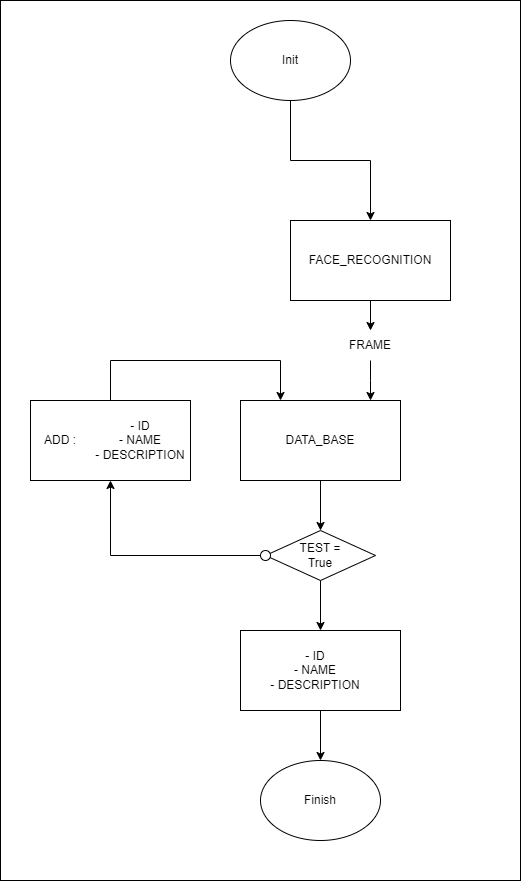

The diagram above was exported from draw.io. Its source (the exported page's mxGraphModel, read from the mxfile embedded in the PNG):
<mxGraphModel dx="1560" dy="998" grid="1" gridSize="10" guides="1" tooltips="1" connect="1" arrows="1" fold="1" page="1" pageScale="1" pageWidth="3300" pageHeight="4681" math="0" shadow="0">
  <root>
    <mxCell id="0" />
    <mxCell id="1" parent="0" />
    <mxCell id="UoB9wO9WdizvEaOZfT-x-9" style="edgeStyle=orthogonalEdgeStyle;rounded=0;orthogonalLoop=1;jettySize=auto;html=1;" edge="1" parent="1" source="UoB9wO9WdizvEaOZfT-x-7">
      <mxGeometry relative="1" as="geometry">
        <mxPoint x="610" y="440" as="targetPoint" />
      </mxGeometry>
    </mxCell>
    <mxCell id="UoB9wO9WdizvEaOZfT-x-1" value="" style="rounded=0;whiteSpace=wrap;html=1;" vertex="1" parent="1">
      <mxGeometry x="530" y="260" width="160" height="80" as="geometry" />
    </mxCell>
    <mxCell id="UoB9wO9WdizvEaOZfT-x-2" value="FACE_RECOGNITION" style="text;html=1;align=center;verticalAlign=middle;whiteSpace=wrap;rounded=0;" vertex="1" parent="1">
      <mxGeometry x="580" y="280" width="60" height="40" as="geometry" />
    </mxCell>
    <mxCell id="UoB9wO9WdizvEaOZfT-x-13" style="edgeStyle=orthogonalEdgeStyle;rounded=0;orthogonalLoop=1;jettySize=auto;html=1;entryX=0.5;entryY=0;entryDx=0;entryDy=0;" edge="1" parent="1" source="UoB9wO9WdizvEaOZfT-x-4" target="UoB9wO9WdizvEaOZfT-x-12">
      <mxGeometry relative="1" as="geometry" />
    </mxCell>
    <mxCell id="UoB9wO9WdizvEaOZfT-x-4" value="" style="rounded=0;whiteSpace=wrap;html=1;" vertex="1" parent="1">
      <mxGeometry x="480" y="440" width="160" height="80" as="geometry" />
    </mxCell>
    <mxCell id="UoB9wO9WdizvEaOZfT-x-5" value="DATA_BASE" style="text;html=1;align=center;verticalAlign=middle;whiteSpace=wrap;rounded=0;" vertex="1" parent="1">
      <mxGeometry x="530" y="465" width="60" height="30" as="geometry" />
    </mxCell>
    <mxCell id="UoB9wO9WdizvEaOZfT-x-10" value="" style="edgeStyle=orthogonalEdgeStyle;rounded=0;orthogonalLoop=1;jettySize=auto;html=1;" edge="1" parent="1" source="UoB9wO9WdizvEaOZfT-x-1" target="UoB9wO9WdizvEaOZfT-x-7">
      <mxGeometry relative="1" as="geometry">
        <mxPoint x="610" y="440" as="targetPoint" />
        <mxPoint x="610" y="340" as="sourcePoint" />
      </mxGeometry>
    </mxCell>
    <mxCell id="UoB9wO9WdizvEaOZfT-x-7" value="FRAME" style="text;html=1;align=center;verticalAlign=middle;whiteSpace=wrap;rounded=0;" vertex="1" parent="1">
      <mxGeometry x="580" y="370" width="60" height="30" as="geometry" />
    </mxCell>
    <mxCell id="UoB9wO9WdizvEaOZfT-x-14" style="edgeStyle=orthogonalEdgeStyle;rounded=0;orthogonalLoop=1;jettySize=auto;html=1;entryX=0.5;entryY=1;entryDx=0;entryDy=0;" edge="1" parent="1" source="UoB9wO9WdizvEaOZfT-x-12" target="UoB9wO9WdizvEaOZfT-x-15">
      <mxGeometry relative="1" as="geometry">
        <mxPoint x="350" y="595" as="targetPoint" />
      </mxGeometry>
    </mxCell>
    <mxCell id="UoB9wO9WdizvEaOZfT-x-23" style="edgeStyle=orthogonalEdgeStyle;rounded=0;orthogonalLoop=1;jettySize=auto;html=1;entryX=0.5;entryY=0;entryDx=0;entryDy=0;" edge="1" parent="1" source="UoB9wO9WdizvEaOZfT-x-12" target="UoB9wO9WdizvEaOZfT-x-22">
      <mxGeometry relative="1" as="geometry" />
    </mxCell>
    <mxCell id="UoB9wO9WdizvEaOZfT-x-12" value="" style="rhombus;whiteSpace=wrap;html=1;" vertex="1" parent="1">
      <mxGeometry x="505" y="570" width="110" height="50" as="geometry" />
    </mxCell>
    <mxCell id="UoB9wO9WdizvEaOZfT-x-16" style="edgeStyle=orthogonalEdgeStyle;rounded=0;orthogonalLoop=1;jettySize=auto;html=1;entryX=0.25;entryY=0;entryDx=0;entryDy=0;" edge="1" parent="1" source="UoB9wO9WdizvEaOZfT-x-15" target="UoB9wO9WdizvEaOZfT-x-4">
      <mxGeometry relative="1" as="geometry">
        <mxPoint x="349.9999999999998" y="370" as="targetPoint" />
        <Array as="points">
          <mxPoint x="350" y="400" />
          <mxPoint x="520" y="400" />
        </Array>
      </mxGeometry>
    </mxCell>
    <mxCell id="UoB9wO9WdizvEaOZfT-x-15" value="" style="rounded=0;whiteSpace=wrap;html=1;" vertex="1" parent="1">
      <mxGeometry x="270" y="440" width="160" height="80" as="geometry" />
    </mxCell>
    <mxCell id="UoB9wO9WdizvEaOZfT-x-17" value="ADD :" style="text;html=1;align=center;verticalAlign=middle;whiteSpace=wrap;rounded=0;" vertex="1" parent="1">
      <mxGeometry x="270" y="465" width="60" height="30" as="geometry" />
    </mxCell>
    <mxCell id="UoB9wO9WdizvEaOZfT-x-18" value="- ID&lt;div&gt;- NAME&lt;/div&gt;&lt;div&gt;- DESCRIPTION&lt;/div&gt;" style="text;html=1;align=center;verticalAlign=middle;whiteSpace=wrap;rounded=0;" vertex="1" parent="1">
      <mxGeometry x="330" y="440" width="100" height="80" as="geometry" />
    </mxCell>
    <mxCell id="UoB9wO9WdizvEaOZfT-x-20" style="edgeStyle=orthogonalEdgeStyle;rounded=0;orthogonalLoop=1;jettySize=auto;html=1;entryX=0.5;entryY=0;entryDx=0;entryDy=0;" edge="1" parent="1" source="UoB9wO9WdizvEaOZfT-x-19" target="UoB9wO9WdizvEaOZfT-x-1">
      <mxGeometry relative="1" as="geometry" />
    </mxCell>
    <mxCell id="UoB9wO9WdizvEaOZfT-x-19" value="" style="ellipse;whiteSpace=wrap;html=1;" vertex="1" parent="1">
      <mxGeometry x="470" y="60" width="120" height="80" as="geometry" />
    </mxCell>
    <mxCell id="UoB9wO9WdizvEaOZfT-x-21" value="Finish" style="ellipse;whiteSpace=wrap;html=1;" vertex="1" parent="1">
      <mxGeometry x="500" y="800" width="120" height="80" as="geometry" />
    </mxCell>
    <mxCell id="UoB9wO9WdizvEaOZfT-x-24" style="edgeStyle=orthogonalEdgeStyle;rounded=0;orthogonalLoop=1;jettySize=auto;html=1;entryX=0.5;entryY=0;entryDx=0;entryDy=0;" edge="1" parent="1" source="UoB9wO9WdizvEaOZfT-x-22" target="UoB9wO9WdizvEaOZfT-x-21">
      <mxGeometry relative="1" as="geometry" />
    </mxCell>
    <mxCell id="UoB9wO9WdizvEaOZfT-x-22" value="" style="rounded=0;whiteSpace=wrap;html=1;" vertex="1" parent="1">
      <mxGeometry x="480" y="670" width="160" height="80" as="geometry" />
    </mxCell>
    <mxCell id="UoB9wO9WdizvEaOZfT-x-25" value="- ID&lt;div&gt;- NAME&lt;/div&gt;&lt;div&gt;- DESCRIPTION&lt;/div&gt;" style="text;html=1;align=center;verticalAlign=middle;whiteSpace=wrap;rounded=0;" vertex="1" parent="1">
      <mxGeometry x="505" y="670" width="100" height="80" as="geometry" />
    </mxCell>
    <mxCell id="UoB9wO9WdizvEaOZfT-x-26" value="Init" style="text;html=1;align=center;verticalAlign=middle;whiteSpace=wrap;rounded=0;" vertex="1" parent="1">
      <mxGeometry x="500" y="85" width="60" height="30" as="geometry" />
    </mxCell>
    <mxCell id="UoB9wO9WdizvEaOZfT-x-27" value="TEST = True" style="text;html=1;align=center;verticalAlign=middle;whiteSpace=wrap;rounded=0;" vertex="1" parent="1">
      <mxGeometry x="530" y="580" width="60" height="30" as="geometry" />
    </mxCell>
    <mxCell id="UoB9wO9WdizvEaOZfT-x-28" value="" style="ellipse;whiteSpace=wrap;html=1;aspect=fixed;" vertex="1" parent="1">
      <mxGeometry x="500" y="590" width="10" height="10" as="geometry" />
    </mxCell>
    <mxCell id="UoB9wO9WdizvEaOZfT-x-29" value="" style="rounded=0;whiteSpace=wrap;html=1;fillColor=none;" vertex="1" parent="1">
      <mxGeometry x="240" y="40" width="520" height="880" as="geometry" />
    </mxCell>
  </root>
</mxGraphModel>